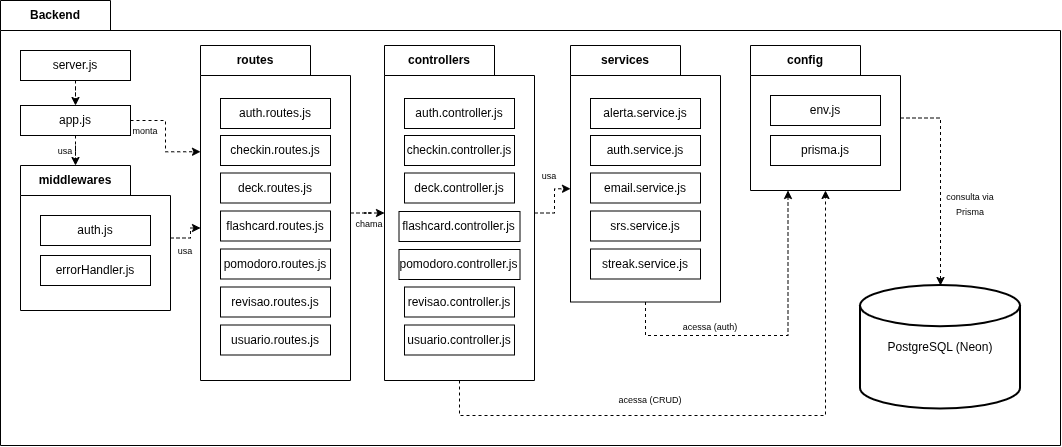

The diagram above was exported from draw.io. Its source (the exported page's mxGraphModel, read from the mxfile embedded in the PNG):
<mxGraphModel dx="2438" dy="1364" grid="1" gridSize="10" guides="1" tooltips="1" connect="1" arrows="1" fold="1" page="1" pageScale="1" pageWidth="827" pageHeight="1169" math="0" shadow="0">
  <root>
    <mxCell id="WIyWlLk6GJQsqaUBKTNV-0" />
    <mxCell id="WIyWlLk6GJQsqaUBKTNV-1" parent="WIyWlLk6GJQsqaUBKTNV-0" />
    <mxCell id="UUTn8pljZwfxPH4kQumu-4" parent="WIyWlLk6GJQsqaUBKTNV-1" style="shape=folder;fontStyle=1;tabWidth=110;tabHeight=30;tabPosition=left;html=1;boundedLbl=1;labelInHeader=1;container=1;collapsible=0;recursiveResize=0;whiteSpace=wrap;labelBackgroundColor=none;" value="Backend" vertex="1">
      <mxGeometry height="445" width="1060" x="10" y="10" as="geometry" />
    </mxCell>
    <mxCell id="UUTn8pljZwfxPH4kQumu-52" edge="1" parent="UUTn8pljZwfxPH4kQumu-4" source="UUTn8pljZwfxPH4kQumu-5" style="edgeStyle=orthogonalEdgeStyle;rounded=0;orthogonalLoop=1;jettySize=auto;html=1;defaultLabelBackgroundColor=page;dashed=1;fontColor=default;" target="UUTn8pljZwfxPH4kQumu-8">
      <mxGeometry relative="1" as="geometry" />
    </mxCell>
    <mxCell id="UUTn8pljZwfxPH4kQumu-5" parent="UUTn8pljZwfxPH4kQumu-4" style="html=1;whiteSpace=wrap;labelBackgroundColor=none;" value="server.js" vertex="1">
      <mxGeometry height="30" relative="1" width="110" as="geometry">
        <mxPoint x="20" y="50" as="offset" />
      </mxGeometry>
    </mxCell>
    <mxCell id="UUTn8pljZwfxPH4kQumu-8" parent="UUTn8pljZwfxPH4kQumu-4" style="html=1;whiteSpace=wrap;labelBackgroundColor=none;" value="app.js" vertex="1">
      <mxGeometry height="30" width="110" x="20" y="105" as="geometry" />
    </mxCell>
    <mxCell id="UUTn8pljZwfxPH4kQumu-6" parent="UUTn8pljZwfxPH4kQumu-4" style="shape=folder;fontStyle=1;tabWidth=110;tabHeight=30;tabPosition=left;html=1;boundedLbl=1;labelInHeader=1;container=1;collapsible=0;recursiveResize=0;whiteSpace=wrap;labelBackgroundColor=none;" value="middlewares" vertex="1">
      <mxGeometry height="145" width="150" x="20" y="165" as="geometry" />
    </mxCell>
    <mxCell id="UUTn8pljZwfxPH4kQumu-7" parent="UUTn8pljZwfxPH4kQumu-6" style="html=1;whiteSpace=wrap;labelBackgroundColor=none;" value="auth.js" vertex="1">
      <mxGeometry height="30" relative="1" width="110" as="geometry">
        <mxPoint x="20" y="50" as="offset" />
      </mxGeometry>
    </mxCell>
    <mxCell id="UUTn8pljZwfxPH4kQumu-9" parent="UUTn8pljZwfxPH4kQumu-6" style="html=1;whiteSpace=wrap;labelBackgroundColor=none;" value="errorHandler.js" vertex="1">
      <mxGeometry height="30" width="110" x="20" y="90" as="geometry" />
    </mxCell>
    <mxCell id="UUTn8pljZwfxPH4kQumu-56" edge="1" parent="UUTn8pljZwfxPH4kQumu-4" source="UUTn8pljZwfxPH4kQumu-10" style="edgeStyle=orthogonalEdgeStyle;rounded=0;orthogonalLoop=1;jettySize=auto;html=1;defaultLabelBackgroundColor=page;dashed=1;fontColor=default;" target="UUTn8pljZwfxPH4kQumu-31">
      <mxGeometry relative="1" as="geometry" />
    </mxCell>
    <mxCell id="UUTn8pljZwfxPH4kQumu-10" parent="UUTn8pljZwfxPH4kQumu-4" style="shape=folder;fontStyle=1;tabWidth=110;tabHeight=30;tabPosition=left;html=1;boundedLbl=1;labelInHeader=1;container=1;collapsible=0;recursiveResize=0;whiteSpace=wrap;labelBackgroundColor=none;" value="routes" vertex="1">
      <mxGeometry height="335" width="150" x="200" y="45" as="geometry" />
    </mxCell>
    <mxCell id="UUTn8pljZwfxPH4kQumu-11" parent="UUTn8pljZwfxPH4kQumu-10" style="html=1;whiteSpace=wrap;labelBackgroundColor=none;" value="auth.routes.js" vertex="1">
      <mxGeometry height="30" relative="1" width="110" as="geometry">
        <mxPoint x="20" y="53" as="offset" />
      </mxGeometry>
    </mxCell>
    <mxCell id="UUTn8pljZwfxPH4kQumu-12" parent="UUTn8pljZwfxPH4kQumu-10" style="html=1;whiteSpace=wrap;labelBackgroundColor=none;" value="checkin.routes.js" vertex="1">
      <mxGeometry height="30" width="110" x="20" y="90" as="geometry" />
    </mxCell>
    <mxCell id="UUTn8pljZwfxPH4kQumu-13" parent="UUTn8pljZwfxPH4kQumu-10" style="html=1;whiteSpace=wrap;labelBackgroundColor=none;" value="deck.routes.js" vertex="1">
      <mxGeometry height="30" width="110" x="20" y="127.5" as="geometry" />
    </mxCell>
    <mxCell id="UUTn8pljZwfxPH4kQumu-14" parent="UUTn8pljZwfxPH4kQumu-10" style="html=1;whiteSpace=wrap;labelBackgroundColor=none;" value="flashcard.routes.js" vertex="1">
      <mxGeometry height="30" width="110" x="20" y="165.5" as="geometry" />
    </mxCell>
    <mxCell id="UUTn8pljZwfxPH4kQumu-15" parent="UUTn8pljZwfxPH4kQumu-10" style="html=1;whiteSpace=wrap;labelBackgroundColor=none;" value="pomodoro.routes.js" vertex="1">
      <mxGeometry height="30" width="110" x="20" y="203.5" as="geometry" />
    </mxCell>
    <mxCell id="UUTn8pljZwfxPH4kQumu-16" parent="UUTn8pljZwfxPH4kQumu-10" style="html=1;whiteSpace=wrap;labelBackgroundColor=none;" value="revisao.routes.js" vertex="1">
      <mxGeometry height="30" width="110" x="20" y="241.5" as="geometry" />
    </mxCell>
    <mxCell id="UUTn8pljZwfxPH4kQumu-30" parent="UUTn8pljZwfxPH4kQumu-10" style="html=1;whiteSpace=wrap;labelBackgroundColor=none;" value="usuario.routes.js" vertex="1">
      <mxGeometry height="30" width="110" x="20" y="279.5" as="geometry" />
    </mxCell>
    <mxCell id="UUTn8pljZwfxPH4kQumu-31" parent="UUTn8pljZwfxPH4kQumu-4" style="shape=folder;fontStyle=1;tabWidth=110;tabHeight=30;tabPosition=left;html=1;boundedLbl=1;labelInHeader=1;container=1;collapsible=0;recursiveResize=0;whiteSpace=wrap;labelBackgroundColor=none;" value="controllers" vertex="1">
      <mxGeometry height="335" width="150" x="384" y="45" as="geometry" />
    </mxCell>
    <mxCell id="UUTn8pljZwfxPH4kQumu-32" parent="UUTn8pljZwfxPH4kQumu-31" style="html=1;whiteSpace=wrap;labelBackgroundColor=none;" value="auth.controller.js" vertex="1">
      <mxGeometry height="30" relative="1" width="110" as="geometry">
        <mxPoint x="20" y="53" as="offset" />
      </mxGeometry>
    </mxCell>
    <mxCell id="UUTn8pljZwfxPH4kQumu-33" parent="UUTn8pljZwfxPH4kQumu-31" style="html=1;whiteSpace=wrap;labelBackgroundColor=none;" value="checkin.controller.js" vertex="1">
      <mxGeometry height="30" width="110" x="20" y="90" as="geometry" />
    </mxCell>
    <mxCell id="UUTn8pljZwfxPH4kQumu-34" parent="UUTn8pljZwfxPH4kQumu-31" style="html=1;whiteSpace=wrap;labelBackgroundColor=none;" value="deck.controller.js" vertex="1">
      <mxGeometry height="30" width="110" x="20" y="127.5" as="geometry" />
    </mxCell>
    <mxCell id="UUTn8pljZwfxPH4kQumu-35" parent="UUTn8pljZwfxPH4kQumu-31" style="html=1;whiteSpace=wrap;labelBackgroundColor=none;" value="flashcard.controller.js" vertex="1">
      <mxGeometry height="30" width="121" x="14.5" y="166" as="geometry" />
    </mxCell>
    <mxCell id="UUTn8pljZwfxPH4kQumu-36" parent="UUTn8pljZwfxPH4kQumu-31" style="html=1;whiteSpace=wrap;labelBackgroundColor=none;" value="pomodoro.controller.js" vertex="1">
      <mxGeometry height="30" width="121" x="14.5" y="204" as="geometry" />
    </mxCell>
    <mxCell id="UUTn8pljZwfxPH4kQumu-37" parent="UUTn8pljZwfxPH4kQumu-31" style="html=1;whiteSpace=wrap;labelBackgroundColor=none;" value="revisao.controller.js" vertex="1">
      <mxGeometry height="30" width="110" x="20" y="241.5" as="geometry" />
    </mxCell>
    <mxCell id="UUTn8pljZwfxPH4kQumu-38" parent="UUTn8pljZwfxPH4kQumu-31" style="html=1;whiteSpace=wrap;labelBackgroundColor=none;" value="usuario.controller.js" vertex="1">
      <mxGeometry height="30" width="110" x="20" y="279.5" as="geometry" />
    </mxCell>
    <mxCell id="UUTn8pljZwfxPH4kQumu-39" parent="UUTn8pljZwfxPH4kQumu-4" style="shape=folder;fontStyle=1;tabWidth=110;tabHeight=30;tabPosition=left;html=1;boundedLbl=1;labelInHeader=1;container=1;collapsible=0;recursiveResize=0;whiteSpace=wrap;labelBackgroundColor=none;" value="services" vertex="1">
      <mxGeometry height="256.5" width="150" x="570" y="45" as="geometry" />
    </mxCell>
    <mxCell id="UUTn8pljZwfxPH4kQumu-40" parent="UUTn8pljZwfxPH4kQumu-39" style="html=1;whiteSpace=wrap;labelBackgroundColor=none;" value="alerta.service.js" vertex="1">
      <mxGeometry height="30" relative="1" width="110" as="geometry">
        <mxPoint x="20" y="53" as="offset" />
      </mxGeometry>
    </mxCell>
    <mxCell id="UUTn8pljZwfxPH4kQumu-41" parent="UUTn8pljZwfxPH4kQumu-39" style="html=1;whiteSpace=wrap;labelBackgroundColor=none;" value="auth.service.js" vertex="1">
      <mxGeometry height="30" width="110" x="20" y="90" as="geometry" />
    </mxCell>
    <mxCell id="UUTn8pljZwfxPH4kQumu-42" parent="UUTn8pljZwfxPH4kQumu-39" style="html=1;whiteSpace=wrap;labelBackgroundColor=none;" value="email.service.js" vertex="1">
      <mxGeometry height="30" width="110" x="20" y="127.5" as="geometry" />
    </mxCell>
    <mxCell id="UUTn8pljZwfxPH4kQumu-43" parent="UUTn8pljZwfxPH4kQumu-39" style="html=1;whiteSpace=wrap;labelBackgroundColor=none;" value="srs.service.js" vertex="1">
      <mxGeometry height="30" width="110" x="20" y="165.5" as="geometry" />
    </mxCell>
    <mxCell id="UUTn8pljZwfxPH4kQumu-44" parent="UUTn8pljZwfxPH4kQumu-39" style="html=1;whiteSpace=wrap;labelBackgroundColor=none;" value="streak.service.js" vertex="1">
      <mxGeometry height="30" width="110" x="20" y="203.5" as="geometry" />
    </mxCell>
    <mxCell id="UUTn8pljZwfxPH4kQumu-61" edge="1" parent="UUTn8pljZwfxPH4kQumu-4" source="UUTn8pljZwfxPH4kQumu-48" style="edgeStyle=orthogonalEdgeStyle;rounded=0;orthogonalLoop=1;jettySize=auto;html=1;defaultLabelBackgroundColor=page;dashed=1;fontColor=default;" target="UUTn8pljZwfxPH4kQumu-51">
      <mxGeometry relative="1" as="geometry">
        <Array as="points">
          <mxPoint x="940" y="117.5" />
        </Array>
      </mxGeometry>
    </mxCell>
    <mxCell id="UUTn8pljZwfxPH4kQumu-48" parent="UUTn8pljZwfxPH4kQumu-4" style="shape=folder;fontStyle=1;tabWidth=110;tabHeight=30;tabPosition=left;html=1;boundedLbl=1;labelInHeader=1;container=1;collapsible=0;recursiveResize=0;whiteSpace=wrap;labelBackgroundColor=none;" value="config" vertex="1">
      <mxGeometry height="145" width="150" x="750" y="45" as="geometry" />
    </mxCell>
    <mxCell id="UUTn8pljZwfxPH4kQumu-49" parent="UUTn8pljZwfxPH4kQumu-48" style="html=1;whiteSpace=wrap;labelBackgroundColor=none;" value="env.js" vertex="1">
      <mxGeometry height="30" relative="1" width="110" as="geometry">
        <mxPoint x="20" y="50" as="offset" />
      </mxGeometry>
    </mxCell>
    <mxCell id="UUTn8pljZwfxPH4kQumu-50" parent="UUTn8pljZwfxPH4kQumu-48" style="html=1;whiteSpace=wrap;labelBackgroundColor=none;" value="prisma.js" vertex="1">
      <mxGeometry height="30" width="110" x="20" y="90" as="geometry" />
    </mxCell>
    <mxCell id="UUTn8pljZwfxPH4kQumu-51" parent="UUTn8pljZwfxPH4kQumu-4" style="strokeWidth=2;html=1;shape=mxgraph.flowchart.database;whiteSpace=wrap;labelBackgroundColor=none;" value="PostgreSQL (Neon)" vertex="1">
      <mxGeometry height="123.5" width="160" x="860" y="285" as="geometry" />
    </mxCell>
    <mxCell id="UUTn8pljZwfxPH4kQumu-53" edge="1" parent="UUTn8pljZwfxPH4kQumu-4" source="UUTn8pljZwfxPH4kQumu-8" style="edgeStyle=orthogonalEdgeStyle;rounded=0;orthogonalLoop=1;jettySize=auto;html=1;entryX=0;entryY=0;entryDx=55;entryDy=0;entryPerimeter=0;defaultLabelBackgroundColor=page;dashed=1;fontColor=default;" target="UUTn8pljZwfxPH4kQumu-6">
      <mxGeometry relative="1" as="geometry" />
    </mxCell>
    <mxCell id="UUTn8pljZwfxPH4kQumu-54" edge="1" parent="UUTn8pljZwfxPH4kQumu-4" source="UUTn8pljZwfxPH4kQumu-6" style="edgeStyle=orthogonalEdgeStyle;rounded=0;orthogonalLoop=1;jettySize=auto;html=1;entryX=0;entryY=0.5;entryDx=0;entryDy=15;entryPerimeter=0;defaultLabelBackgroundColor=page;dashed=1;fontColor=default;" target="UUTn8pljZwfxPH4kQumu-10">
      <mxGeometry relative="1" as="geometry" />
    </mxCell>
    <mxCell id="UUTn8pljZwfxPH4kQumu-55" edge="1" parent="UUTn8pljZwfxPH4kQumu-4" source="UUTn8pljZwfxPH4kQumu-8" style="edgeStyle=orthogonalEdgeStyle;rounded=0;orthogonalLoop=1;jettySize=auto;html=1;entryX=0;entryY=0.25;entryDx=0;entryDy=22.5;entryPerimeter=0;defaultLabelBackgroundColor=page;dashed=1;fontColor=default;" target="UUTn8pljZwfxPH4kQumu-10">
      <mxGeometry relative="1" as="geometry" />
    </mxCell>
    <mxCell id="UUTn8pljZwfxPH4kQumu-57" edge="1" parent="UUTn8pljZwfxPH4kQumu-4" source="UUTn8pljZwfxPH4kQumu-31" style="edgeStyle=orthogonalEdgeStyle;rounded=0;orthogonalLoop=1;jettySize=auto;html=1;entryX=0;entryY=0.5;entryDx=0;entryDy=15;entryPerimeter=0;defaultLabelBackgroundColor=page;dashed=1;fontColor=default;" target="UUTn8pljZwfxPH4kQumu-39">
      <mxGeometry relative="1" as="geometry" />
    </mxCell>
    <mxCell id="UUTn8pljZwfxPH4kQumu-59" edge="1" parent="UUTn8pljZwfxPH4kQumu-4" source="UUTn8pljZwfxPH4kQumu-31" style="edgeStyle=orthogonalEdgeStyle;rounded=0;orthogonalLoop=1;jettySize=auto;html=1;entryX=0.5;entryY=1;entryDx=0;entryDy=0;entryPerimeter=0;defaultLabelBackgroundColor=page;dashed=1;fontColor=default;" target="UUTn8pljZwfxPH4kQumu-48">
      <mxGeometry relative="1" x="0.0958" as="geometry">
        <Array as="points">
          <mxPoint x="459" y="415" />
          <mxPoint x="825" y="415" />
        </Array>
      </mxGeometry>
    </mxCell>
    <mxCell id="UUTn8pljZwfxPH4kQumu-60" edge="1" parent="UUTn8pljZwfxPH4kQumu-4" source="UUTn8pljZwfxPH4kQumu-39" style="edgeStyle=orthogonalEdgeStyle;rounded=0;orthogonalLoop=1;jettySize=auto;html=1;entryX=0.25;entryY=1;entryDx=0;entryDy=0;entryPerimeter=0;defaultLabelBackgroundColor=page;dashed=1;fontColor=default;" target="UUTn8pljZwfxPH4kQumu-48">
      <mxGeometry relative="1" x="-0.4217" as="geometry">
        <Array as="points">
          <mxPoint x="645" y="335" />
          <mxPoint x="787.5" y="335" />
        </Array>
      </mxGeometry>
    </mxCell>
    <mxCell id="UUTn8pljZwfxPH4kQumu-62" parent="UUTn8pljZwfxPH4kQumu-4" style="text;html=1;whiteSpace=wrap;strokeColor=none;fillColor=none;align=center;verticalAlign=middle;rounded=0;labelBackgroundColor=none;" value="&lt;font style=&quot;font-size: 9px;&quot;&gt;usa&lt;/font&gt;" vertex="1">
      <mxGeometry height="19.5" width="30" x="50" y="140" as="geometry" />
    </mxCell>
    <mxCell id="UUTn8pljZwfxPH4kQumu-63" parent="UUTn8pljZwfxPH4kQumu-4" style="text;html=1;whiteSpace=wrap;strokeColor=none;fillColor=none;align=center;verticalAlign=middle;rounded=0;labelBackgroundColor=none;" value="&lt;font style=&quot;font-size: 9px;&quot;&gt;usa&lt;/font&gt;" vertex="1">
      <mxGeometry height="19.5" width="30" x="170" y="240.5" as="geometry" />
    </mxCell>
    <mxCell id="UUTn8pljZwfxPH4kQumu-64" parent="UUTn8pljZwfxPH4kQumu-4" style="text;html=1;whiteSpace=wrap;strokeColor=none;fillColor=none;align=center;verticalAlign=middle;rounded=0;labelBackgroundColor=none;" value="&lt;font style=&quot;font-size: 9px;&quot;&gt;monta&lt;/font&gt;" vertex="1">
      <mxGeometry height="19.5" width="30" x="130" y="120.5" as="geometry" />
    </mxCell>
    <mxCell id="UUTn8pljZwfxPH4kQumu-65" parent="UUTn8pljZwfxPH4kQumu-4" style="text;html=1;whiteSpace=wrap;strokeColor=none;fillColor=none;align=center;verticalAlign=middle;rounded=0;labelBackgroundColor=none;" value="&lt;font style=&quot;font-size: 9px;&quot;&gt;chama&lt;/font&gt;" vertex="1">
      <mxGeometry height="19.5" width="30" x="354" y="212.75" as="geometry" />
    </mxCell>
    <mxCell id="UUTn8pljZwfxPH4kQumu-66" parent="UUTn8pljZwfxPH4kQumu-4" style="text;html=1;whiteSpace=wrap;strokeColor=none;fillColor=none;align=center;verticalAlign=middle;rounded=0;labelBackgroundColor=none;" value="&lt;font style=&quot;font-size: 9px;&quot;&gt;usa&lt;/font&gt;" vertex="1">
      <mxGeometry height="19.5" width="30" x="534" y="165" as="geometry" />
    </mxCell>
    <mxCell id="UUTn8pljZwfxPH4kQumu-67" parent="UUTn8pljZwfxPH4kQumu-4" style="text;html=1;whiteSpace=wrap;strokeColor=none;fillColor=none;align=center;verticalAlign=middle;rounded=0;labelBackgroundColor=none;" value="&lt;font style=&quot;font-size: 9px;&quot;&gt;acessa (CRUD)&lt;/font&gt;" vertex="1">
      <mxGeometry height="19.5" width="80" x="610" y="389" as="geometry" />
    </mxCell>
    <mxCell id="UUTn8pljZwfxPH4kQumu-69" parent="UUTn8pljZwfxPH4kQumu-4" style="text;html=1;whiteSpace=wrap;strokeColor=none;fillColor=none;align=center;verticalAlign=middle;rounded=0;labelBackgroundColor=none;" value="&lt;font style=&quot;font-size: 9px;&quot;&gt;acessa (auth)&lt;/font&gt;" vertex="1">
      <mxGeometry height="19.5" width="80" x="670" y="316.5" as="geometry" />
    </mxCell>
    <mxCell id="UUTn8pljZwfxPH4kQumu-70" parent="UUTn8pljZwfxPH4kQumu-4" style="text;html=1;whiteSpace=wrap;strokeColor=none;fillColor=none;align=center;verticalAlign=middle;rounded=0;labelBackgroundColor=none;" value="&lt;font style=&quot;font-size: 9px;&quot;&gt;consulta via Prisma&lt;/font&gt;" vertex="1">
      <mxGeometry height="19.5" width="80" x="930" y="193.25" as="geometry" />
    </mxCell>
  </root>
</mxGraphModel>